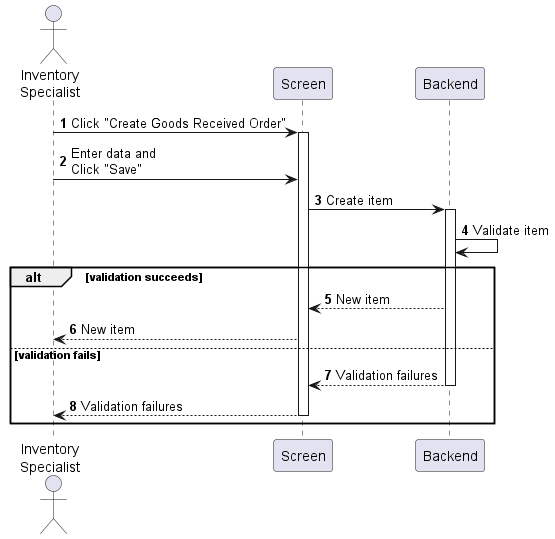

The diagram above was rendered by PlantUML. Its source (embedded in the PNG):
@startuml inventory-products-receive
autonumber

actor "Inventory\nSpecialist" as a
participant Screen as f
participant Backend as b

a -> f : Click "Create Goods Received Order"
activate f
a -> f : Enter data and\nClick "Save"
f -> b : Create item
activate b
b -> b : Validate item

alt validation succeeds
    b --> f : New item
    f --> a : New item
else validation fails
    return Validation failures
    return Validation failures
end
@enduml